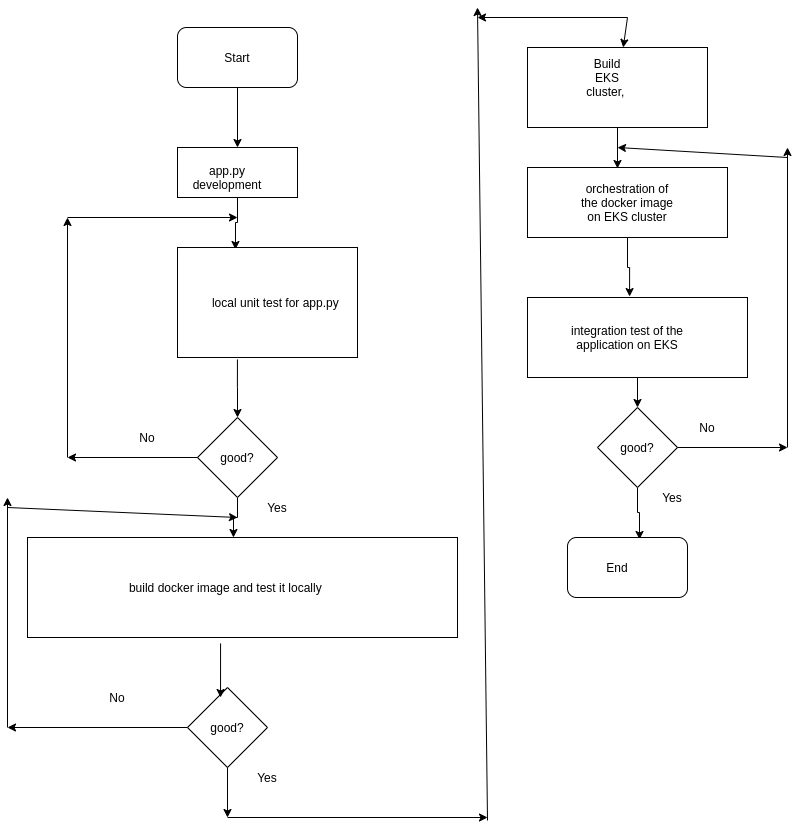

The diagram above was exported from draw.io. Its source (the exported page's mxGraphModel, read from the mxfile embedded in the PNG):
<mxGraphModel dx="1395" dy="705" grid="1" gridSize="10" guides="1" tooltips="1" connect="1" arrows="1" fold="1" page="1" pageScale="1" pageWidth="850" pageHeight="1100" math="0" shadow="0">
  <root>
    <mxCell id="0" />
    <mxCell id="1" parent="0" />
    <mxCell id="MKWqolEMhBDsRnPFyYih-9" style="edgeStyle=orthogonalEdgeStyle;rounded=0;orthogonalLoop=1;jettySize=auto;html=1;" edge="1" parent="1" source="MKWqolEMhBDsRnPFyYih-1" target="MKWqolEMhBDsRnPFyYih-3">
      <mxGeometry relative="1" as="geometry" />
    </mxCell>
    <mxCell id="MKWqolEMhBDsRnPFyYih-1" value="" style="rounded=1;whiteSpace=wrap;html=1;" vertex="1" parent="1">
      <mxGeometry x="190" y="50" width="120" height="60" as="geometry" />
    </mxCell>
    <mxCell id="MKWqolEMhBDsRnPFyYih-13" style="edgeStyle=orthogonalEdgeStyle;rounded=0;orthogonalLoop=1;jettySize=auto;html=1;exitX=0.5;exitY=1;exitDx=0;exitDy=0;entryX=0.322;entryY=0.018;entryDx=0;entryDy=0;entryPerimeter=0;" edge="1" parent="1" source="MKWqolEMhBDsRnPFyYih-3" target="MKWqolEMhBDsRnPFyYih-10">
      <mxGeometry relative="1" as="geometry" />
    </mxCell>
    <mxCell id="MKWqolEMhBDsRnPFyYih-3" value="" style="rounded=0;whiteSpace=wrap;html=1;" vertex="1" parent="1">
      <mxGeometry x="190" y="170" width="120" height="50" as="geometry" />
    </mxCell>
    <mxCell id="MKWqolEMhBDsRnPFyYih-4" value="app.py development" style="text;html=1;strokeColor=none;fillColor=none;align=center;verticalAlign=middle;whiteSpace=wrap;rounded=0;" vertex="1" parent="1">
      <mxGeometry x="220" y="190" width="40" height="20" as="geometry" />
    </mxCell>
    <mxCell id="MKWqolEMhBDsRnPFyYih-7" value="Start" style="text;html=1;strokeColor=none;fillColor=none;align=center;verticalAlign=middle;whiteSpace=wrap;rounded=0;" vertex="1" parent="1">
      <mxGeometry x="230" y="70" width="40" height="20" as="geometry" />
    </mxCell>
    <mxCell id="MKWqolEMhBDsRnPFyYih-15" style="edgeStyle=orthogonalEdgeStyle;rounded=0;orthogonalLoop=1;jettySize=auto;html=1;exitX=0.333;exitY=1.018;exitDx=0;exitDy=0;exitPerimeter=0;" edge="1" parent="1" source="MKWqolEMhBDsRnPFyYih-10" target="MKWqolEMhBDsRnPFyYih-12">
      <mxGeometry relative="1" as="geometry" />
    </mxCell>
    <mxCell id="MKWqolEMhBDsRnPFyYih-10" value="" style="rounded=0;whiteSpace=wrap;html=1;" vertex="1" parent="1">
      <mxGeometry x="190" y="270" width="180" height="110" as="geometry" />
    </mxCell>
    <mxCell id="MKWqolEMhBDsRnPFyYih-11" value="local unit test for app.py&amp;nbsp;" style="text;html=1;strokeColor=none;fillColor=none;align=center;verticalAlign=middle;whiteSpace=wrap;rounded=0;" vertex="1" parent="1">
      <mxGeometry x="210" y="300" width="160" height="50" as="geometry" />
    </mxCell>
    <mxCell id="MKWqolEMhBDsRnPFyYih-29" style="edgeStyle=orthogonalEdgeStyle;rounded=0;orthogonalLoop=1;jettySize=auto;html=1;exitX=0.5;exitY=1;exitDx=0;exitDy=0;entryX=0.479;entryY=0;entryDx=0;entryDy=0;entryPerimeter=0;" edge="1" parent="1" source="MKWqolEMhBDsRnPFyYih-12" target="MKWqolEMhBDsRnPFyYih-25">
      <mxGeometry relative="1" as="geometry">
        <mxPoint x="250" y="550" as="targetPoint" />
      </mxGeometry>
    </mxCell>
    <mxCell id="MKWqolEMhBDsRnPFyYih-12" value="" style="rhombus;whiteSpace=wrap;html=1;" vertex="1" parent="1">
      <mxGeometry x="210" y="440" width="80" height="80" as="geometry" />
    </mxCell>
    <mxCell id="MKWqolEMhBDsRnPFyYih-14" value="good?" style="text;html=1;strokeColor=none;fillColor=none;align=center;verticalAlign=middle;whiteSpace=wrap;rounded=0;" vertex="1" parent="1">
      <mxGeometry x="230" y="470" width="40" height="20" as="geometry" />
    </mxCell>
    <mxCell id="MKWqolEMhBDsRnPFyYih-20" value="" style="endArrow=classic;html=1;exitX=0;exitY=0.5;exitDx=0;exitDy=0;" edge="1" parent="1" source="MKWqolEMhBDsRnPFyYih-12">
      <mxGeometry width="50" height="50" relative="1" as="geometry">
        <mxPoint x="400" y="390" as="sourcePoint" />
        <mxPoint x="80" y="480" as="targetPoint" />
      </mxGeometry>
    </mxCell>
    <mxCell id="MKWqolEMhBDsRnPFyYih-21" value="" style="endArrow=classic;html=1;" edge="1" parent="1">
      <mxGeometry width="50" height="50" relative="1" as="geometry">
        <mxPoint x="80" y="480" as="sourcePoint" />
        <mxPoint x="80" y="240" as="targetPoint" />
      </mxGeometry>
    </mxCell>
    <mxCell id="MKWqolEMhBDsRnPFyYih-22" value="" style="endArrow=classic;html=1;" edge="1" parent="1">
      <mxGeometry width="50" height="50" relative="1" as="geometry">
        <mxPoint x="80" y="240" as="sourcePoint" />
        <mxPoint x="250" y="240" as="targetPoint" />
      </mxGeometry>
    </mxCell>
    <mxCell id="MKWqolEMhBDsRnPFyYih-23" value="No" style="text;html=1;strokeColor=none;fillColor=none;align=center;verticalAlign=middle;whiteSpace=wrap;rounded=0;" vertex="1" parent="1">
      <mxGeometry x="140" y="450" width="40" height="20" as="geometry" />
    </mxCell>
    <mxCell id="MKWqolEMhBDsRnPFyYih-24" value="Yes" style="text;html=1;strokeColor=none;fillColor=none;align=center;verticalAlign=middle;whiteSpace=wrap;rounded=0;" vertex="1" parent="1">
      <mxGeometry x="270" y="520" width="40" height="20" as="geometry" />
    </mxCell>
    <mxCell id="MKWqolEMhBDsRnPFyYih-25" value="" style="rounded=0;whiteSpace=wrap;html=1;" vertex="1" parent="1">
      <mxGeometry x="40" y="560" width="430" height="100" as="geometry" />
    </mxCell>
    <mxCell id="MKWqolEMhBDsRnPFyYih-26" value="build docker image and test it locally&amp;nbsp;" style="text;html=1;strokeColor=none;fillColor=none;align=center;verticalAlign=middle;whiteSpace=wrap;rounded=0;" vertex="1" parent="1">
      <mxGeometry x="110" y="580" width="260" height="60" as="geometry" />
    </mxCell>
    <mxCell id="MKWqolEMhBDsRnPFyYih-31" value="" style="rhombus;whiteSpace=wrap;html=1;" vertex="1" parent="1">
      <mxGeometry x="200" y="710" width="80" height="80" as="geometry" />
    </mxCell>
    <mxCell id="MKWqolEMhBDsRnPFyYih-32" value="good?" style="text;html=1;strokeColor=none;fillColor=none;align=center;verticalAlign=middle;whiteSpace=wrap;rounded=0;" vertex="1" parent="1">
      <mxGeometry x="220" y="740" width="40" height="20" as="geometry" />
    </mxCell>
    <mxCell id="MKWqolEMhBDsRnPFyYih-33" value="" style="endArrow=classic;html=1;entryX=0.413;entryY=0.125;entryDx=0;entryDy=0;entryPerimeter=0;exitX=0.449;exitY=1.06;exitDx=0;exitDy=0;exitPerimeter=0;" edge="1" parent="1" source="MKWqolEMhBDsRnPFyYih-25" target="MKWqolEMhBDsRnPFyYih-31">
      <mxGeometry width="50" height="50" relative="1" as="geometry">
        <mxPoint x="250" y="670" as="sourcePoint" />
        <mxPoint x="450" y="550" as="targetPoint" />
      </mxGeometry>
    </mxCell>
    <mxCell id="MKWqolEMhBDsRnPFyYih-36" value="" style="endArrow=classic;html=1;exitX=0;exitY=0.5;exitDx=0;exitDy=0;" edge="1" parent="1" source="MKWqolEMhBDsRnPFyYih-31">
      <mxGeometry width="50" height="50" relative="1" as="geometry">
        <mxPoint x="400" y="600" as="sourcePoint" />
        <mxPoint x="20" y="750" as="targetPoint" />
      </mxGeometry>
    </mxCell>
    <mxCell id="MKWqolEMhBDsRnPFyYih-38" value="" style="endArrow=classic;html=1;" edge="1" parent="1">
      <mxGeometry width="50" height="50" relative="1" as="geometry">
        <mxPoint x="20" y="750" as="sourcePoint" />
        <mxPoint x="20" y="520" as="targetPoint" />
      </mxGeometry>
    </mxCell>
    <mxCell id="MKWqolEMhBDsRnPFyYih-39" value="" style="endArrow=classic;html=1;" edge="1" parent="1">
      <mxGeometry width="50" height="50" relative="1" as="geometry">
        <mxPoint x="20" y="530" as="sourcePoint" />
        <mxPoint x="250" y="540" as="targetPoint" />
      </mxGeometry>
    </mxCell>
    <mxCell id="MKWqolEMhBDsRnPFyYih-40" value="No" style="text;html=1;strokeColor=none;fillColor=none;align=center;verticalAlign=middle;whiteSpace=wrap;rounded=0;" vertex="1" parent="1">
      <mxGeometry x="110" y="710" width="40" height="20" as="geometry" />
    </mxCell>
    <mxCell id="MKWqolEMhBDsRnPFyYih-41" value="Yes" style="text;html=1;strokeColor=none;fillColor=none;align=center;verticalAlign=middle;whiteSpace=wrap;rounded=0;" vertex="1" parent="1">
      <mxGeometry x="260" y="790" width="40" height="20" as="geometry" />
    </mxCell>
    <mxCell id="MKWqolEMhBDsRnPFyYih-60" style="edgeStyle=orthogonalEdgeStyle;rounded=0;orthogonalLoop=1;jettySize=auto;html=1;entryX=0.45;entryY=0.014;entryDx=0;entryDy=0;entryPerimeter=0;" edge="1" parent="1" source="MKWqolEMhBDsRnPFyYih-42" target="MKWqolEMhBDsRnPFyYih-49">
      <mxGeometry relative="1" as="geometry" />
    </mxCell>
    <mxCell id="MKWqolEMhBDsRnPFyYih-42" value="" style="rounded=0;whiteSpace=wrap;html=1;" vertex="1" parent="1">
      <mxGeometry x="540" y="70" width="180" height="80" as="geometry" />
    </mxCell>
    <mxCell id="MKWqolEMhBDsRnPFyYih-43" value="Build EKS cluster,&amp;nbsp;" style="text;html=1;strokeColor=none;fillColor=none;align=center;verticalAlign=middle;whiteSpace=wrap;rounded=0;" vertex="1" parent="1">
      <mxGeometry x="600" y="90" width="40" height="20" as="geometry" />
    </mxCell>
    <mxCell id="MKWqolEMhBDsRnPFyYih-44" value="" style="endArrow=classic;html=1;exitX=0.5;exitY=1;exitDx=0;exitDy=0;" edge="1" parent="1" source="MKWqolEMhBDsRnPFyYih-31">
      <mxGeometry width="50" height="50" relative="1" as="geometry">
        <mxPoint x="400" y="600" as="sourcePoint" />
        <mxPoint x="240" y="840" as="targetPoint" />
      </mxGeometry>
    </mxCell>
    <mxCell id="MKWqolEMhBDsRnPFyYih-45" value="" style="endArrow=classic;html=1;" edge="1" parent="1">
      <mxGeometry width="50" height="50" relative="1" as="geometry">
        <mxPoint x="240" y="840" as="sourcePoint" />
        <mxPoint x="500" y="840" as="targetPoint" />
      </mxGeometry>
    </mxCell>
    <mxCell id="MKWqolEMhBDsRnPFyYih-46" value="" style="endArrow=classic;html=1;" edge="1" parent="1">
      <mxGeometry width="50" height="50" relative="1" as="geometry">
        <mxPoint x="500" y="843" as="sourcePoint" />
        <mxPoint x="490" y="30" as="targetPoint" />
      </mxGeometry>
    </mxCell>
    <mxCell id="MKWqolEMhBDsRnPFyYih-47" value="" style="endArrow=classic;html=1;" edge="1" parent="1">
      <mxGeometry width="50" height="50" relative="1" as="geometry">
        <mxPoint x="640" y="40" as="sourcePoint" />
        <mxPoint x="490" y="40" as="targetPoint" />
      </mxGeometry>
    </mxCell>
    <mxCell id="MKWqolEMhBDsRnPFyYih-48" value="" style="endArrow=classic;html=1;" edge="1" parent="1" target="MKWqolEMhBDsRnPFyYih-42">
      <mxGeometry width="50" height="50" relative="1" as="geometry">
        <mxPoint x="640" y="40" as="sourcePoint" />
        <mxPoint x="450" y="270" as="targetPoint" />
      </mxGeometry>
    </mxCell>
    <mxCell id="MKWqolEMhBDsRnPFyYih-58" style="edgeStyle=orthogonalEdgeStyle;rounded=0;orthogonalLoop=1;jettySize=auto;html=1;entryX=0.464;entryY=-0.012;entryDx=0;entryDy=0;entryPerimeter=0;" edge="1" parent="1" source="MKWqolEMhBDsRnPFyYih-49" target="MKWqolEMhBDsRnPFyYih-56">
      <mxGeometry relative="1" as="geometry" />
    </mxCell>
    <mxCell id="MKWqolEMhBDsRnPFyYih-49" value="" style="rounded=0;whiteSpace=wrap;html=1;" vertex="1" parent="1">
      <mxGeometry x="540" y="190" width="200" height="70" as="geometry" />
    </mxCell>
    <mxCell id="MKWqolEMhBDsRnPFyYih-51" value="orchestration of the docker image on EKS cluster" style="text;html=1;strokeColor=none;fillColor=none;align=center;verticalAlign=middle;whiteSpace=wrap;rounded=0;" vertex="1" parent="1">
      <mxGeometry x="590" y="210" width="100" height="30" as="geometry" />
    </mxCell>
    <mxCell id="MKWqolEMhBDsRnPFyYih-69" style="edgeStyle=orthogonalEdgeStyle;rounded=0;orthogonalLoop=1;jettySize=auto;html=1;" edge="1" parent="1" source="MKWqolEMhBDsRnPFyYih-56" target="MKWqolEMhBDsRnPFyYih-62">
      <mxGeometry relative="1" as="geometry" />
    </mxCell>
    <mxCell id="MKWqolEMhBDsRnPFyYih-56" value="" style="rounded=0;whiteSpace=wrap;html=1;" vertex="1" parent="1">
      <mxGeometry x="540" y="320" width="220" height="80" as="geometry" />
    </mxCell>
    <mxCell id="MKWqolEMhBDsRnPFyYih-57" value="integration test of the application on EKS" style="text;html=1;strokeColor=none;fillColor=none;align=center;verticalAlign=middle;whiteSpace=wrap;rounded=0;" vertex="1" parent="1">
      <mxGeometry x="575" y="330" width="130" height="60" as="geometry" />
    </mxCell>
    <mxCell id="MKWqolEMhBDsRnPFyYih-73" style="edgeStyle=orthogonalEdgeStyle;rounded=0;orthogonalLoop=1;jettySize=auto;html=1;entryX=0.6;entryY=0.033;entryDx=0;entryDy=0;entryPerimeter=0;" edge="1" parent="1" source="MKWqolEMhBDsRnPFyYih-62" target="MKWqolEMhBDsRnPFyYih-71">
      <mxGeometry relative="1" as="geometry" />
    </mxCell>
    <mxCell id="MKWqolEMhBDsRnPFyYih-62" value="" style="rhombus;whiteSpace=wrap;html=1;" vertex="1" parent="1">
      <mxGeometry x="610" y="430" width="80" height="80" as="geometry" />
    </mxCell>
    <mxCell id="MKWqolEMhBDsRnPFyYih-63" value="good?" style="text;html=1;strokeColor=none;fillColor=none;align=center;verticalAlign=middle;whiteSpace=wrap;rounded=0;" vertex="1" parent="1">
      <mxGeometry x="630" y="460" width="40" height="20" as="geometry" />
    </mxCell>
    <mxCell id="MKWqolEMhBDsRnPFyYih-64" value="No" style="text;html=1;strokeColor=none;fillColor=none;align=center;verticalAlign=middle;whiteSpace=wrap;rounded=0;" vertex="1" parent="1">
      <mxGeometry x="700" y="440" width="40" height="20" as="geometry" />
    </mxCell>
    <mxCell id="MKWqolEMhBDsRnPFyYih-66" value="" style="endArrow=classic;html=1;exitX=1;exitY=0.5;exitDx=0;exitDy=0;" edge="1" parent="1" source="MKWqolEMhBDsRnPFyYih-62">
      <mxGeometry width="50" height="50" relative="1" as="geometry">
        <mxPoint x="400" y="480" as="sourcePoint" />
        <mxPoint x="800" y="470" as="targetPoint" />
      </mxGeometry>
    </mxCell>
    <mxCell id="MKWqolEMhBDsRnPFyYih-67" value="" style="endArrow=classic;html=1;" edge="1" parent="1">
      <mxGeometry width="50" height="50" relative="1" as="geometry">
        <mxPoint x="800" y="470" as="sourcePoint" />
        <mxPoint x="800" y="170" as="targetPoint" />
      </mxGeometry>
    </mxCell>
    <mxCell id="MKWqolEMhBDsRnPFyYih-68" value="" style="endArrow=classic;html=1;" edge="1" parent="1">
      <mxGeometry width="50" height="50" relative="1" as="geometry">
        <mxPoint x="800" y="180" as="sourcePoint" />
        <mxPoint x="630" y="170" as="targetPoint" />
      </mxGeometry>
    </mxCell>
    <mxCell id="MKWqolEMhBDsRnPFyYih-70" value="Yes" style="text;html=1;strokeColor=none;fillColor=none;align=center;verticalAlign=middle;whiteSpace=wrap;rounded=0;" vertex="1" parent="1">
      <mxGeometry x="665" y="510" width="40" height="20" as="geometry" />
    </mxCell>
    <mxCell id="MKWqolEMhBDsRnPFyYih-71" value="" style="rounded=1;whiteSpace=wrap;html=1;" vertex="1" parent="1">
      <mxGeometry x="580" y="560" width="120" height="60" as="geometry" />
    </mxCell>
    <mxCell id="MKWqolEMhBDsRnPFyYih-72" value="End" style="text;html=1;strokeColor=none;fillColor=none;align=center;verticalAlign=middle;whiteSpace=wrap;rounded=0;" vertex="1" parent="1">
      <mxGeometry x="610" y="580" width="40" height="20" as="geometry" />
    </mxCell>
  </root>
</mxGraphModel>